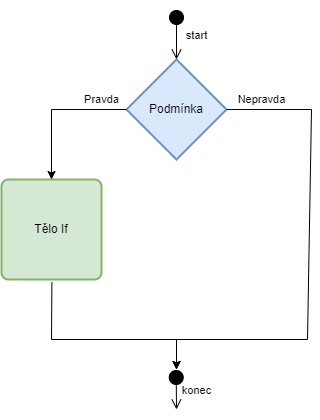

The diagram above was exported from draw.io. Its source (the exported page's mxGraphModel, read from the mxfile embedded in the PNG):
<mxGraphModel dx="981" dy="508" grid="1" gridSize="10" guides="1" tooltips="1" connect="1" arrows="1" fold="1" page="1" pageScale="1" pageWidth="850" pageHeight="1100" math="0" shadow="0">
  <root>
    <mxCell id="0" />
    <mxCell id="1" parent="0" />
    <mxCell id="2" value="Podmínka" style="strokeWidth=2;html=1;shape=mxgraph.flowchart.decision;whiteSpace=wrap;fillColor=#dae8fc;strokeColor=#6c8ebf;" vertex="1" parent="1">
      <mxGeometry x="685" y="1920" width="100" height="100" as="geometry" />
    </mxCell>
    <mxCell id="3" value="Tělo If" style="rounded=1;whiteSpace=wrap;html=1;absoluteArcSize=1;arcSize=14;strokeWidth=2;fillColor=#d5e8d4;strokeColor=#82b366;" vertex="1" parent="1">
      <mxGeometry x="560" y="2040" width="100" height="100" as="geometry" />
    </mxCell>
    <mxCell id="4" value="start" style="html=1;verticalAlign=bottom;startArrow=circle;startFill=1;endArrow=open;startSize=6;endSize=8;rounded=0;entryX=0.5;entryY=0;entryDx=0;entryDy=0;entryPerimeter=0;" edge="1" target="2" parent="1">
      <mxGeometry x="0.4" y="20" width="80" relative="1" as="geometry">
        <mxPoint x="735" y="1870" as="sourcePoint" />
        <mxPoint x="735" y="1860" as="targetPoint" />
        <mxPoint as="offset" />
      </mxGeometry>
    </mxCell>
    <mxCell id="5" value="konec" style="html=1;verticalAlign=bottom;startArrow=circle;startFill=1;endArrow=open;startSize=6;endSize=8;rounded=0;" edge="1" parent="1">
      <mxGeometry x="0.5085" y="20" width="80" relative="1" as="geometry">
        <mxPoint x="734.6600000000001" y="2230" as="sourcePoint" />
        <mxPoint x="735" y="2270" as="targetPoint" />
        <mxPoint as="offset" />
      </mxGeometry>
    </mxCell>
    <mxCell id="6" value="" style="endArrow=classic;html=1;rounded=0;entryX=0.5;entryY=0;entryDx=0;entryDy=0;exitX=0;exitY=0.5;exitDx=0;exitDy=0;exitPerimeter=0;" edge="1" source="2" target="3" parent="1">
      <mxGeometry width="50" height="50" relative="1" as="geometry">
        <mxPoint x="605" y="1960" as="sourcePoint" />
        <mxPoint x="635" y="1930" as="targetPoint" />
        <Array as="points">
          <mxPoint x="610" y="1970" />
        </Array>
      </mxGeometry>
    </mxCell>
    <mxCell id="7" value="Pravda" style="edgeLabel;html=1;align=center;verticalAlign=middle;resizable=0;points=[];" vertex="1" connectable="0" parent="6">
      <mxGeometry x="0.1086" relative="1" as="geometry">
        <mxPoint x="50" y="-16" as="offset" />
      </mxGeometry>
    </mxCell>
    <mxCell id="8" value="" style="endArrow=classic;html=1;rounded=0;exitX=0.504;exitY=1.028;exitDx=0;exitDy=0;exitPerimeter=0;" edge="1" source="3" parent="1">
      <mxGeometry width="50" height="50" relative="1" as="geometry">
        <mxPoint x="725" y="2220" as="sourcePoint" />
        <mxPoint x="735" y="2230" as="targetPoint" />
        <Array as="points">
          <mxPoint x="610" y="2200" />
          <mxPoint x="735" y="2200" />
        </Array>
      </mxGeometry>
    </mxCell>
    <mxCell id="9" value="" style="endArrow=classic;html=1;rounded=0;exitX=1;exitY=0.5;exitDx=0;exitDy=0;exitPerimeter=0;" edge="1" source="2" parent="1">
      <mxGeometry width="50" height="50" relative="1" as="geometry">
        <mxPoint x="866" y="1970" as="sourcePoint" />
        <mxPoint x="735" y="2230" as="targetPoint" />
        <Array as="points">
          <mxPoint x="870" y="1970" />
          <mxPoint x="866" y="2200" />
          <mxPoint x="735" y="2200" />
        </Array>
      </mxGeometry>
    </mxCell>
    <mxCell id="10" value="Nepravda" style="edgeLabel;html=1;align=center;verticalAlign=middle;resizable=0;points=[];" vertex="1" connectable="0" parent="9">
      <mxGeometry x="-0.3068" y="1" relative="1" as="geometry">
        <mxPoint x="-50" y="-90" as="offset" />
      </mxGeometry>
    </mxCell>
  </root>
</mxGraphModel>